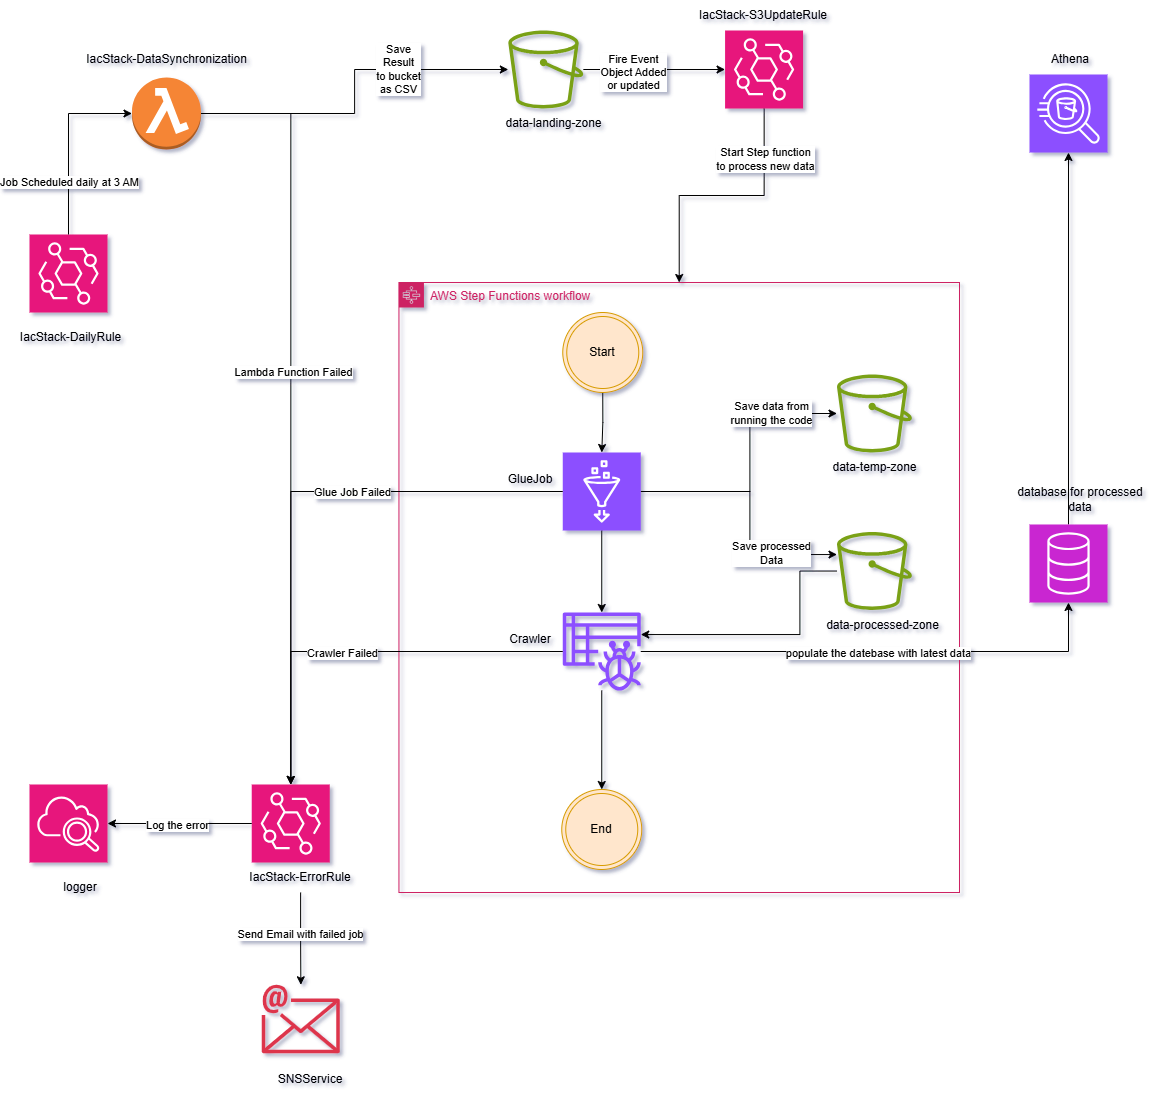

The diagram above was exported from draw.io. Its source (the exported page's mxGraphModel, read from the mxfile embedded in the PNG):
<mxGraphModel dx="1831" dy="1151" grid="1" gridSize="10" guides="1" tooltips="1" connect="1" arrows="1" fold="1" page="1" pageScale="1" pageWidth="1169" pageHeight="827" math="0" shadow="0">
  <root>
    <mxCell id="0" />
    <mxCell id="1" parent="0" />
    <mxCell id="x2Uw9HK2VTB9GSUXn5Rl-1" value="" style="sketch=0;outlineConnect=0;fontColor=#232F3E;gradientColor=none;fillColor=#7AA116;strokeColor=none;dashed=0;verticalLabelPosition=bottom;verticalAlign=top;align=center;html=1;fontSize=12;fontStyle=0;aspect=fixed;pointerEvents=1;shape=mxgraph.aws4.bucket;" vertex="1" parent="1">
      <mxGeometry x="508.83000000000004" y="86" width="75" height="78" as="geometry" />
    </mxCell>
    <mxCell id="x2Uw9HK2VTB9GSUXn5Rl-4" value="data-landing-zone" style="text;html=1;align=center;verticalAlign=middle;whiteSpace=wrap;rounded=0;" vertex="1" parent="1">
      <mxGeometry x="498.83000000000004" y="164" width="111.5" height="30" as="geometry" />
    </mxCell>
    <mxCell id="x2Uw9HK2VTB9GSUXn5Rl-25" style="edgeStyle=orthogonalEdgeStyle;rounded=0;orthogonalLoop=1;jettySize=auto;html=1;" edge="1" parent="1" source="x2Uw9HK2VTB9GSUXn5Rl-7" target="x2Uw9HK2VTB9GSUXn5Rl-1">
      <mxGeometry relative="1" as="geometry" />
    </mxCell>
    <mxCell id="x2Uw9HK2VTB9GSUXn5Rl-100" value="Save&lt;div&gt;Result&lt;/div&gt;&lt;div&gt;to bucket&lt;/div&gt;&lt;div&gt;as CSV&lt;/div&gt;" style="edgeLabel;html=1;align=center;verticalAlign=middle;resizable=0;points=[];" vertex="1" connectable="0" parent="x2Uw9HK2VTB9GSUXn5Rl-25">
      <mxGeometry x="0.3723" y="1" relative="1" as="geometry">
        <mxPoint as="offset" />
      </mxGeometry>
    </mxCell>
    <mxCell id="x2Uw9HK2VTB9GSUXn5Rl-94" style="edgeStyle=orthogonalEdgeStyle;rounded=0;orthogonalLoop=1;jettySize=auto;html=1;" edge="1" parent="1" source="x2Uw9HK2VTB9GSUXn5Rl-7" target="x2Uw9HK2VTB9GSUXn5Rl-15">
      <mxGeometry relative="1" as="geometry" />
    </mxCell>
    <mxCell id="x2Uw9HK2VTB9GSUXn5Rl-95" value="Lambda Function Failed" style="edgeLabel;html=1;align=center;verticalAlign=middle;resizable=0;points=[];" vertex="1" connectable="0" parent="x2Uw9HK2VTB9GSUXn5Rl-94">
      <mxGeometry x="-0.0861" y="2" relative="1" as="geometry">
        <mxPoint as="offset" />
      </mxGeometry>
    </mxCell>
    <mxCell id="x2Uw9HK2VTB9GSUXn5Rl-7" value="" style="outlineConnect=0;dashed=0;verticalLabelPosition=bottom;verticalAlign=top;align=center;html=1;shape=mxgraph.aws3.lambda_function;fillColor=#F58534;gradientColor=none;" vertex="1" parent="1">
      <mxGeometry x="132.5" y="133" width="69" height="72" as="geometry" />
    </mxCell>
    <mxCell id="x2Uw9HK2VTB9GSUXn5Rl-8" value="" style="sketch=0;points=[[0,0,0],[0.25,0,0],[0.5,0,0],[0.75,0,0],[1,0,0],[0,1,0],[0.25,1,0],[0.5,1,0],[0.75,1,0],[1,1,0],[0,0.25,0],[0,0.5,0],[0,0.75,0],[1,0.25,0],[1,0.5,0],[1,0.75,0]];outlineConnect=0;fontColor=#232F3E;fillColor=#E7157B;strokeColor=#ffffff;dashed=0;verticalLabelPosition=bottom;verticalAlign=top;align=center;html=1;fontSize=12;fontStyle=0;aspect=fixed;shape=mxgraph.aws4.resourceIcon;resIcon=mxgraph.aws4.eventbridge;" vertex="1" parent="1">
      <mxGeometry x="30" y="290" width="78" height="78" as="geometry" />
    </mxCell>
    <mxCell id="x2Uw9HK2VTB9GSUXn5Rl-9" value="IacStack-DailyRule" style="text;html=1;align=center;verticalAlign=middle;whiteSpace=wrap;rounded=0;" vertex="1" parent="1">
      <mxGeometry x="10" y="378" width="122.5" height="30" as="geometry" />
    </mxCell>
    <mxCell id="x2Uw9HK2VTB9GSUXn5Rl-10" value="IacStack-DataSynchronization" style="text;html=1;align=center;verticalAlign=middle;whiteSpace=wrap;rounded=0;" vertex="1" parent="1">
      <mxGeometry x="78.61999999999999" y="100" width="176.75" height="30" as="geometry" />
    </mxCell>
    <mxCell id="x2Uw9HK2VTB9GSUXn5Rl-14" value="" style="sketch=0;points=[[0,0,0],[0.25,0,0],[0.5,0,0],[0.75,0,0],[1,0,0],[0,1,0],[0.25,1,0],[0.5,1,0],[0.75,1,0],[1,1,0],[0,0.25,0],[0,0.5,0],[0,0.75,0],[1,0.25,0],[1,0.5,0],[1,0.75,0]];outlineConnect=0;fontColor=#232F3E;fillColor=#8C4FFF;strokeColor=#ffffff;dashed=0;verticalLabelPosition=bottom;verticalAlign=top;align=center;html=1;fontSize=12;fontStyle=0;aspect=fixed;shape=mxgraph.aws4.resourceIcon;resIcon=mxgraph.aws4.athena;" vertex="1" parent="1">
      <mxGeometry x="1030" y="130" width="78" height="78" as="geometry" />
    </mxCell>
    <mxCell id="x2Uw9HK2VTB9GSUXn5Rl-15" value="" style="sketch=0;points=[[0,0,0],[0.25,0,0],[0.5,0,0],[0.75,0,0],[1,0,0],[0,1,0],[0.25,1,0],[0.5,1,0],[0.75,1,0],[1,1,0],[0,0.25,0],[0,0.5,0],[0,0.75,0],[1,0.25,0],[1,0.5,0],[1,0.75,0]];outlineConnect=0;fontColor=#232F3E;fillColor=#E7157B;strokeColor=#ffffff;dashed=0;verticalLabelPosition=bottom;verticalAlign=top;align=center;html=1;fontSize=12;fontStyle=0;aspect=fixed;shape=mxgraph.aws4.resourceIcon;resIcon=mxgraph.aws4.eventbridge;" vertex="1" parent="1">
      <mxGeometry x="252.25" y="840" width="78" height="78" as="geometry" />
    </mxCell>
    <mxCell id="x2Uw9HK2VTB9GSUXn5Rl-16" value="AWS Step Functions workflow" style="points=[[0,0],[0.25,0],[0.5,0],[0.75,0],[1,0],[1,0.25],[1,0.5],[1,0.75],[1,1],[0.75,1],[0.5,1],[0.25,1],[0,1],[0,0.75],[0,0.5],[0,0.25]];outlineConnect=0;gradientColor=none;html=1;whiteSpace=wrap;fontSize=12;fontStyle=0;container=1;pointerEvents=0;collapsible=0;recursiveResize=0;shape=mxgraph.aws4.group;grIcon=mxgraph.aws4.group_aws_step_functions_workflow;strokeColor=#CD2264;fillColor=none;verticalAlign=top;align=left;spacingLeft=30;fontColor=#CD2264;dashed=0;" vertex="1" parent="1">
      <mxGeometry x="399.44" y="338" width="560.56" height="610" as="geometry" />
    </mxCell>
    <mxCell id="x2Uw9HK2VTB9GSUXn5Rl-72" style="edgeStyle=orthogonalEdgeStyle;rounded=0;orthogonalLoop=1;jettySize=auto;html=1;" edge="1" parent="x2Uw9HK2VTB9GSUXn5Rl-16" source="x2Uw9HK2VTB9GSUXn5Rl-11" target="x2Uw9HK2VTB9GSUXn5Rl-13">
      <mxGeometry relative="1" as="geometry" />
    </mxCell>
    <mxCell id="x2Uw9HK2VTB9GSUXn5Rl-88" style="edgeStyle=orthogonalEdgeStyle;rounded=0;orthogonalLoop=1;jettySize=auto;html=1;" edge="1" parent="x2Uw9HK2VTB9GSUXn5Rl-16" source="x2Uw9HK2VTB9GSUXn5Rl-11" target="x2Uw9HK2VTB9GSUXn5Rl-3">
      <mxGeometry relative="1" as="geometry">
        <Array as="points">
          <mxPoint x="351" y="209" />
          <mxPoint x="351" y="131" />
        </Array>
      </mxGeometry>
    </mxCell>
    <mxCell id="x2Uw9HK2VTB9GSUXn5Rl-103" value="Save data from&lt;div&gt;running the code&lt;/div&gt;" style="edgeLabel;html=1;align=center;verticalAlign=middle;resizable=0;points=[];" vertex="1" connectable="0" parent="x2Uw9HK2VTB9GSUXn5Rl-88">
      <mxGeometry x="0.5186" y="1" relative="1" as="geometry">
        <mxPoint as="offset" />
      </mxGeometry>
    </mxCell>
    <mxCell id="x2Uw9HK2VTB9GSUXn5Rl-89" style="edgeStyle=orthogonalEdgeStyle;rounded=0;orthogonalLoop=1;jettySize=auto;html=1;" edge="1" parent="x2Uw9HK2VTB9GSUXn5Rl-16" source="x2Uw9HK2VTB9GSUXn5Rl-11" target="x2Uw9HK2VTB9GSUXn5Rl-2">
      <mxGeometry relative="1" as="geometry">
        <Array as="points">
          <mxPoint x="351" y="209" />
          <mxPoint x="351" y="272" />
        </Array>
      </mxGeometry>
    </mxCell>
    <mxCell id="x2Uw9HK2VTB9GSUXn5Rl-102" value="Save processed&lt;div&gt;Data&lt;/div&gt;" style="edgeLabel;html=1;align=center;verticalAlign=middle;resizable=0;points=[];" vertex="1" connectable="0" parent="x2Uw9HK2VTB9GSUXn5Rl-89">
      <mxGeometry x="0.4844" y="2" relative="1" as="geometry">
        <mxPoint as="offset" />
      </mxGeometry>
    </mxCell>
    <mxCell id="x2Uw9HK2VTB9GSUXn5Rl-11" value="" style="sketch=0;points=[[0,0,0],[0.25,0,0],[0.5,0,0],[0.75,0,0],[1,0,0],[0,1,0],[0.25,1,0],[0.5,1,0],[0.75,1,0],[1,1,0],[0,0.25,0],[0,0.5,0],[0,0.75,0],[1,0.25,0],[1,0.5,0],[1,0.75,0]];outlineConnect=0;fontColor=#232F3E;fillColor=#8C4FFF;strokeColor=#ffffff;dashed=0;verticalLabelPosition=bottom;verticalAlign=top;align=center;html=1;fontSize=12;fontStyle=0;aspect=fixed;shape=mxgraph.aws4.resourceIcon;resIcon=mxgraph.aws4.glue;" vertex="1" parent="x2Uw9HK2VTB9GSUXn5Rl-16">
      <mxGeometry x="163.82" y="170" width="78" height="78" as="geometry" />
    </mxCell>
    <mxCell id="x2Uw9HK2VTB9GSUXn5Rl-73" style="edgeStyle=orthogonalEdgeStyle;rounded=0;orthogonalLoop=1;jettySize=auto;html=1;entryX=0.5;entryY=0;entryDx=0;entryDy=0;" edge="1" parent="x2Uw9HK2VTB9GSUXn5Rl-16" source="x2Uw9HK2VTB9GSUXn5Rl-13" target="x2Uw9HK2VTB9GSUXn5Rl-70">
      <mxGeometry relative="1" as="geometry" />
    </mxCell>
    <mxCell id="x2Uw9HK2VTB9GSUXn5Rl-13" value="" style="sketch=0;outlineConnect=0;fontColor=#232F3E;gradientColor=none;fillColor=#8C4FFF;strokeColor=none;dashed=0;verticalLabelPosition=bottom;verticalAlign=top;align=center;html=1;fontSize=12;fontStyle=0;aspect=fixed;pointerEvents=1;shape=mxgraph.aws4.glue_crawlers;" vertex="1" parent="x2Uw9HK2VTB9GSUXn5Rl-16">
      <mxGeometry x="163.82" y="330" width="78" height="78" as="geometry" />
    </mxCell>
    <mxCell id="x2Uw9HK2VTB9GSUXn5Rl-42" value="Crawler" style="text;html=1;align=center;verticalAlign=middle;whiteSpace=wrap;rounded=0;" vertex="1" parent="x2Uw9HK2VTB9GSUXn5Rl-16">
      <mxGeometry x="60.559999999999995" y="342" width="142.25" height="30" as="geometry" />
    </mxCell>
    <mxCell id="x2Uw9HK2VTB9GSUXn5Rl-41" value="GlueJob" style="text;html=1;align=center;verticalAlign=middle;whiteSpace=wrap;rounded=0;" vertex="1" parent="x2Uw9HK2VTB9GSUXn5Rl-16">
      <mxGeometry x="60.56" y="182" width="142.25" height="30" as="geometry" />
    </mxCell>
    <mxCell id="x2Uw9HK2VTB9GSUXn5Rl-71" style="edgeStyle=orthogonalEdgeStyle;rounded=0;orthogonalLoop=1;jettySize=auto;html=1;" edge="1" parent="x2Uw9HK2VTB9GSUXn5Rl-16" source="x2Uw9HK2VTB9GSUXn5Rl-69" target="x2Uw9HK2VTB9GSUXn5Rl-11">
      <mxGeometry relative="1" as="geometry" />
    </mxCell>
    <mxCell id="x2Uw9HK2VTB9GSUXn5Rl-69" value="Start" style="ellipse;shape=doubleEllipse;whiteSpace=wrap;html=1;aspect=fixed;fillColor=#ffe6cc;strokeColor=#d79b00;" vertex="1" parent="x2Uw9HK2VTB9GSUXn5Rl-16">
      <mxGeometry x="163.82" y="30" width="80" height="80" as="geometry" />
    </mxCell>
    <mxCell id="x2Uw9HK2VTB9GSUXn5Rl-70" value="End" style="ellipse;shape=doubleEllipse;whiteSpace=wrap;html=1;aspect=fixed;fillColor=#ffe6cc;strokeColor=#d79b00;" vertex="1" parent="x2Uw9HK2VTB9GSUXn5Rl-16">
      <mxGeometry x="162.82" y="507" width="80" height="80" as="geometry" />
    </mxCell>
    <mxCell id="x2Uw9HK2VTB9GSUXn5Rl-90" style="edgeStyle=orthogonalEdgeStyle;rounded=0;orthogonalLoop=1;jettySize=auto;html=1;" edge="1" parent="x2Uw9HK2VTB9GSUXn5Rl-16" source="x2Uw9HK2VTB9GSUXn5Rl-2" target="x2Uw9HK2VTB9GSUXn5Rl-13">
      <mxGeometry relative="1" as="geometry">
        <Array as="points">
          <mxPoint x="401" y="289" />
          <mxPoint x="401" y="352" />
        </Array>
      </mxGeometry>
    </mxCell>
    <mxCell id="x2Uw9HK2VTB9GSUXn5Rl-2" value="" style="sketch=0;outlineConnect=0;fontColor=#232F3E;gradientColor=none;fillColor=#7AA116;strokeColor=none;dashed=0;verticalLabelPosition=bottom;verticalAlign=top;align=center;html=1;fontSize=12;fontStyle=0;aspect=fixed;pointerEvents=1;shape=mxgraph.aws4.bucket;" vertex="1" parent="x2Uw9HK2VTB9GSUXn5Rl-16">
      <mxGeometry x="438.06" y="249.5" width="75" height="78" as="geometry" />
    </mxCell>
    <mxCell id="x2Uw9HK2VTB9GSUXn5Rl-3" value="" style="sketch=0;outlineConnect=0;fontColor=#232F3E;gradientColor=none;fillColor=#7AA116;strokeColor=none;dashed=0;verticalLabelPosition=bottom;verticalAlign=top;align=center;html=1;fontSize=12;fontStyle=0;aspect=fixed;pointerEvents=1;shape=mxgraph.aws4.bucket;" vertex="1" parent="x2Uw9HK2VTB9GSUXn5Rl-16">
      <mxGeometry x="438.06" y="92" width="75" height="78" as="geometry" />
    </mxCell>
    <mxCell id="x2Uw9HK2VTB9GSUXn5Rl-5" value="data-processed-zone" style="text;html=1;align=center;verticalAlign=middle;whiteSpace=wrap;rounded=0;" vertex="1" parent="x2Uw9HK2VTB9GSUXn5Rl-16">
      <mxGeometry x="422.56" y="327.5" width="122.5" height="30" as="geometry" />
    </mxCell>
    <mxCell id="x2Uw9HK2VTB9GSUXn5Rl-6" value="data-temp-zone" style="text;html=1;align=center;verticalAlign=middle;whiteSpace=wrap;rounded=0;" vertex="1" parent="x2Uw9HK2VTB9GSUXn5Rl-16">
      <mxGeometry x="429.31" y="170" width="92.5" height="30" as="geometry" />
    </mxCell>
    <mxCell id="x2Uw9HK2VTB9GSUXn5Rl-38" style="edgeStyle=orthogonalEdgeStyle;rounded=0;orthogonalLoop=1;jettySize=auto;html=1;" edge="1" parent="1" source="x2Uw9HK2VTB9GSUXn5Rl-17" target="x2Uw9HK2VTB9GSUXn5Rl-19">
      <mxGeometry relative="1" as="geometry" />
    </mxCell>
    <mxCell id="x2Uw9HK2VTB9GSUXn5Rl-106" value="Send Email with failed job" style="edgeLabel;html=1;align=center;verticalAlign=middle;resizable=0;points=[];" vertex="1" connectable="0" parent="x2Uw9HK2VTB9GSUXn5Rl-38">
      <mxGeometry x="-0.1059" y="-1" relative="1" as="geometry">
        <mxPoint as="offset" />
      </mxGeometry>
    </mxCell>
    <mxCell id="x2Uw9HK2VTB9GSUXn5Rl-17" value="IacStack-ErrorRule" style="text;html=1;align=center;verticalAlign=middle;whiteSpace=wrap;rounded=0;" vertex="1" parent="1">
      <mxGeometry x="230" y="918" width="142.25" height="30" as="geometry" />
    </mxCell>
    <mxCell id="x2Uw9HK2VTB9GSUXn5Rl-18" value="" style="sketch=0;points=[[0,0,0],[0.25,0,0],[0.5,0,0],[0.75,0,0],[1,0,0],[0,1,0],[0.25,1,0],[0.5,1,0],[0.75,1,0],[1,1,0],[0,0.25,0],[0,0.5,0],[0,0.75,0],[1,0.25,0],[1,0.5,0],[1,0.75,0]];points=[[0,0,0],[0.25,0,0],[0.5,0,0],[0.75,0,0],[1,0,0],[0,1,0],[0.25,1,0],[0.5,1,0],[0.75,1,0],[1,1,0],[0,0.25,0],[0,0.5,0],[0,0.75,0],[1,0.25,0],[1,0.5,0],[1,0.75,0]];outlineConnect=0;fontColor=#232F3E;fillColor=#E7157B;strokeColor=#ffffff;dashed=0;verticalLabelPosition=bottom;verticalAlign=top;align=center;html=1;fontSize=12;fontStyle=0;aspect=fixed;shape=mxgraph.aws4.resourceIcon;resIcon=mxgraph.aws4.cloudwatch_2;" vertex="1" parent="1">
      <mxGeometry x="30" y="840" width="78" height="78" as="geometry" />
    </mxCell>
    <mxCell id="x2Uw9HK2VTB9GSUXn5Rl-19" value="" style="sketch=0;outlineConnect=0;fontColor=#232F3E;gradientColor=none;fillColor=#DD344C;strokeColor=none;dashed=0;verticalLabelPosition=bottom;verticalAlign=top;align=center;html=1;fontSize=12;fontStyle=0;aspect=fixed;shape=mxgraph.aws4.email;" vertex="1" parent="1">
      <mxGeometry x="262.25" y="1040" width="78" height="69" as="geometry" />
    </mxCell>
    <mxCell id="x2Uw9HK2VTB9GSUXn5Rl-20" value="logger" style="text;html=1;align=center;verticalAlign=middle;whiteSpace=wrap;rounded=0;" vertex="1" parent="1">
      <mxGeometry x="10" y="928" width="142.25" height="30" as="geometry" />
    </mxCell>
    <mxCell id="x2Uw9HK2VTB9GSUXn5Rl-21" value="SNSService" style="text;html=1;align=center;verticalAlign=middle;whiteSpace=wrap;rounded=0;" vertex="1" parent="1">
      <mxGeometry x="240" y="1120" width="142.25" height="30" as="geometry" />
    </mxCell>
    <mxCell id="x2Uw9HK2VTB9GSUXn5Rl-27" style="edgeStyle=orthogonalEdgeStyle;rounded=0;orthogonalLoop=1;jettySize=auto;html=1;entryX=0.5;entryY=0;entryDx=0;entryDy=0;" edge="1" parent="1" source="x2Uw9HK2VTB9GSUXn5Rl-22" target="x2Uw9HK2VTB9GSUXn5Rl-16">
      <mxGeometry relative="1" as="geometry" />
    </mxCell>
    <mxCell id="x2Uw9HK2VTB9GSUXn5Rl-101" value="Start Step function&lt;div&gt;to process new data&lt;/div&gt;" style="edgeLabel;html=1;align=center;verticalAlign=middle;resizable=0;points=[];" vertex="1" connectable="0" parent="x2Uw9HK2VTB9GSUXn5Rl-27">
      <mxGeometry x="-0.6048" y="1" relative="1" as="geometry">
        <mxPoint as="offset" />
      </mxGeometry>
    </mxCell>
    <mxCell id="x2Uw9HK2VTB9GSUXn5Rl-22" value="" style="sketch=0;points=[[0,0,0],[0.25,0,0],[0.5,0,0],[0.75,0,0],[1,0,0],[0,1,0],[0.25,1,0],[0.5,1,0],[0.75,1,0],[1,1,0],[0,0.25,0],[0,0.5,0],[0,0.75,0],[1,0.25,0],[1,0.5,0],[1,0.75,0]];outlineConnect=0;fontColor=#232F3E;fillColor=#E7157B;strokeColor=#ffffff;dashed=0;verticalLabelPosition=bottom;verticalAlign=top;align=center;html=1;fontSize=12;fontStyle=0;aspect=fixed;shape=mxgraph.aws4.resourceIcon;resIcon=mxgraph.aws4.eventbridge;" vertex="1" parent="1">
      <mxGeometry x="725.58" y="86" width="78" height="78" as="geometry" />
    </mxCell>
    <mxCell id="x2Uw9HK2VTB9GSUXn5Rl-23" value="IacStack-S3UpdateRule" style="text;html=1;align=center;verticalAlign=middle;whiteSpace=wrap;rounded=0;" vertex="1" parent="1">
      <mxGeometry x="693.45" y="56" width="142.25" height="30" as="geometry" />
    </mxCell>
    <mxCell id="x2Uw9HK2VTB9GSUXn5Rl-24" style="edgeStyle=orthogonalEdgeStyle;rounded=0;orthogonalLoop=1;jettySize=auto;html=1;exitX=0.5;exitY=0;exitDx=0;exitDy=0;exitPerimeter=0;entryX=0;entryY=0.5;entryDx=0;entryDy=0;entryPerimeter=0;" edge="1" parent="1" source="x2Uw9HK2VTB9GSUXn5Rl-8" target="x2Uw9HK2VTB9GSUXn5Rl-7">
      <mxGeometry relative="1" as="geometry" />
    </mxCell>
    <mxCell id="x2Uw9HK2VTB9GSUXn5Rl-98" value="Job Scheduled daily at 3 AM" style="edgeLabel;html=1;align=center;verticalAlign=middle;resizable=0;points=[];" vertex="1" connectable="0" parent="x2Uw9HK2VTB9GSUXn5Rl-24">
      <mxGeometry x="-0.4237" relative="1" as="geometry">
        <mxPoint as="offset" />
      </mxGeometry>
    </mxCell>
    <mxCell id="x2Uw9HK2VTB9GSUXn5Rl-26" style="edgeStyle=orthogonalEdgeStyle;rounded=0;orthogonalLoop=1;jettySize=auto;html=1;entryX=0;entryY=0.5;entryDx=0;entryDy=0;entryPerimeter=0;" edge="1" parent="1" source="x2Uw9HK2VTB9GSUXn5Rl-1" target="x2Uw9HK2VTB9GSUXn5Rl-22">
      <mxGeometry relative="1" as="geometry" />
    </mxCell>
    <mxCell id="x2Uw9HK2VTB9GSUXn5Rl-99" value="Fire Event&lt;div&gt;Object Added&lt;/div&gt;&lt;div&gt;or updated&lt;/div&gt;" style="edgeLabel;html=1;align=center;verticalAlign=middle;resizable=0;points=[];" vertex="1" connectable="0" parent="x2Uw9HK2VTB9GSUXn5Rl-26">
      <mxGeometry x="-0.3039" y="-2" relative="1" as="geometry">
        <mxPoint as="offset" />
      </mxGeometry>
    </mxCell>
    <mxCell id="x2Uw9HK2VTB9GSUXn5Rl-39" style="edgeStyle=orthogonalEdgeStyle;rounded=0;orthogonalLoop=1;jettySize=auto;html=1;entryX=1;entryY=0.5;entryDx=0;entryDy=0;entryPerimeter=0;" edge="1" parent="1" source="x2Uw9HK2VTB9GSUXn5Rl-15" target="x2Uw9HK2VTB9GSUXn5Rl-18">
      <mxGeometry relative="1" as="geometry" />
    </mxCell>
    <mxCell id="x2Uw9HK2VTB9GSUXn5Rl-105" value="Log the error" style="edgeLabel;html=1;align=center;verticalAlign=middle;resizable=0;points=[];" vertex="1" connectable="0" parent="x2Uw9HK2VTB9GSUXn5Rl-39">
      <mxGeometry x="0.0503" y="1" relative="1" as="geometry">
        <mxPoint as="offset" />
      </mxGeometry>
    </mxCell>
    <mxCell id="x2Uw9HK2VTB9GSUXn5Rl-45" value="Athena" style="text;html=1;align=center;verticalAlign=middle;whiteSpace=wrap;rounded=0;" vertex="1" parent="1">
      <mxGeometry x="1000" y="100" width="142.25" height="30" as="geometry" />
    </mxCell>
    <mxCell id="x2Uw9HK2VTB9GSUXn5Rl-52" style="edgeStyle=orthogonalEdgeStyle;rounded=0;orthogonalLoop=1;jettySize=auto;html=1;" edge="1" parent="1" source="x2Uw9HK2VTB9GSUXn5Rl-50" target="x2Uw9HK2VTB9GSUXn5Rl-14">
      <mxGeometry relative="1" as="geometry" />
    </mxCell>
    <mxCell id="x2Uw9HK2VTB9GSUXn5Rl-50" value="" style="sketch=0;points=[[0,0,0],[0.25,0,0],[0.5,0,0],[0.75,0,0],[1,0,0],[0,1,0],[0.25,1,0],[0.5,1,0],[0.75,1,0],[1,1,0],[0,0.25,0],[0,0.5,0],[0,0.75,0],[1,0.25,0],[1,0.5,0],[1,0.75,0]];outlineConnect=0;fontColor=#232F3E;fillColor=#C925D1;strokeColor=#ffffff;dashed=0;verticalLabelPosition=bottom;verticalAlign=top;align=center;html=1;fontSize=12;fontStyle=0;aspect=fixed;shape=mxgraph.aws4.resourceIcon;resIcon=mxgraph.aws4.database;" vertex="1" parent="1">
      <mxGeometry x="1030" y="580" width="78" height="78" as="geometry" />
    </mxCell>
    <mxCell id="x2Uw9HK2VTB9GSUXn5Rl-53" value="database for processed data" style="text;html=1;align=center;verticalAlign=middle;whiteSpace=wrap;rounded=0;" vertex="1" parent="1">
      <mxGeometry x="1010" y="540" width="142.25" height="30" as="geometry" />
    </mxCell>
    <mxCell id="x2Uw9HK2VTB9GSUXn5Rl-91" style="edgeStyle=orthogonalEdgeStyle;rounded=0;orthogonalLoop=1;jettySize=auto;html=1;" edge="1" parent="1" source="x2Uw9HK2VTB9GSUXn5Rl-13" target="x2Uw9HK2VTB9GSUXn5Rl-50">
      <mxGeometry relative="1" as="geometry" />
    </mxCell>
    <mxCell id="x2Uw9HK2VTB9GSUXn5Rl-104" value="populate the datebase with latest data" style="edgeLabel;html=1;align=center;verticalAlign=middle;resizable=0;points=[];" vertex="1" connectable="0" parent="x2Uw9HK2VTB9GSUXn5Rl-91">
      <mxGeometry x="-0.0026" y="-1" relative="1" as="geometry">
        <mxPoint as="offset" />
      </mxGeometry>
    </mxCell>
    <mxCell id="x2Uw9HK2VTB9GSUXn5Rl-92" style="edgeStyle=orthogonalEdgeStyle;rounded=0;orthogonalLoop=1;jettySize=auto;html=1;entryX=0.5;entryY=0;entryDx=0;entryDy=0;entryPerimeter=0;" edge="1" parent="1" source="x2Uw9HK2VTB9GSUXn5Rl-11" target="x2Uw9HK2VTB9GSUXn5Rl-15">
      <mxGeometry relative="1" as="geometry" />
    </mxCell>
    <mxCell id="x2Uw9HK2VTB9GSUXn5Rl-96" value="Glue Job Failed" style="edgeLabel;html=1;align=center;verticalAlign=middle;resizable=0;points=[];" vertex="1" connectable="0" parent="x2Uw9HK2VTB9GSUXn5Rl-92">
      <mxGeometry x="-0.2562" relative="1" as="geometry">
        <mxPoint as="offset" />
      </mxGeometry>
    </mxCell>
    <mxCell id="x2Uw9HK2VTB9GSUXn5Rl-93" style="edgeStyle=orthogonalEdgeStyle;rounded=0;orthogonalLoop=1;jettySize=auto;html=1;" edge="1" parent="1" source="x2Uw9HK2VTB9GSUXn5Rl-13" target="x2Uw9HK2VTB9GSUXn5Rl-15">
      <mxGeometry relative="1" as="geometry" />
    </mxCell>
    <mxCell id="x2Uw9HK2VTB9GSUXn5Rl-97" value="Crawler Failed" style="edgeLabel;html=1;align=center;verticalAlign=middle;resizable=0;points=[];" vertex="1" connectable="0" parent="x2Uw9HK2VTB9GSUXn5Rl-93">
      <mxGeometry x="0.0953" y="1" relative="1" as="geometry">
        <mxPoint as="offset" />
      </mxGeometry>
    </mxCell>
  </root>
</mxGraphModel>